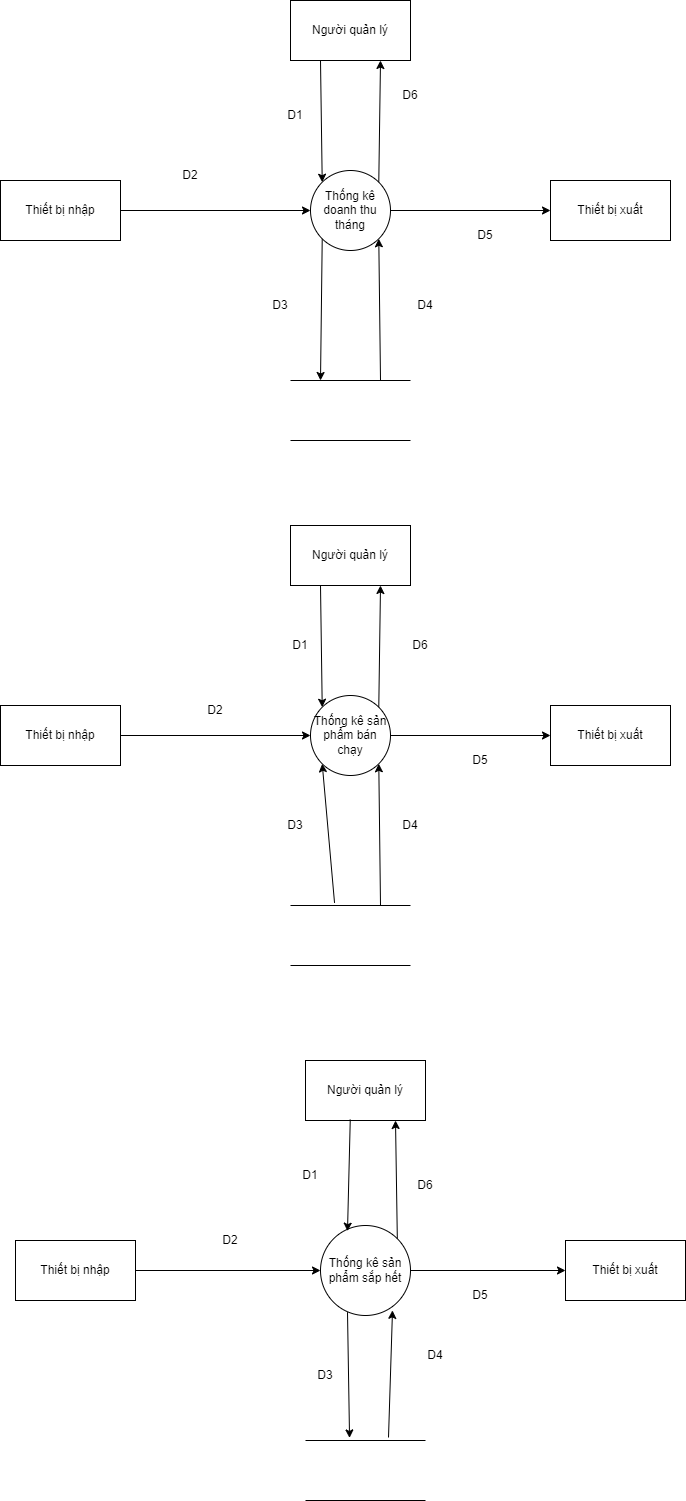

The diagram above was exported from draw.io. Its source (the exported page's mxGraphModel, read from the mxfile embedded in the PNG):
<mxGraphModel dx="1185" dy="594" grid="0" gridSize="10" guides="1" tooltips="1" connect="1" arrows="1" fold="1" page="1" pageScale="1" pageWidth="827" pageHeight="1169" math="0" shadow="0">
  <root>
    <mxCell id="0" />
    <mxCell id="1" parent="0" />
    <mxCell id="LZxLUULUHHTo10-JoebF-1" value="Thống kê doanh thu tháng" style="ellipse;whiteSpace=wrap;html=1;aspect=fixed;" vertex="1" parent="1">
      <mxGeometry x="370" y="230" width="80" height="80" as="geometry" />
    </mxCell>
    <mxCell id="LZxLUULUHHTo10-JoebF-2" value="Thiết bị nhập" style="rounded=0;whiteSpace=wrap;html=1;" vertex="1" parent="1">
      <mxGeometry x="60" y="240" width="120" height="60" as="geometry" />
    </mxCell>
    <mxCell id="LZxLUULUHHTo10-JoebF-3" value="Thiết bị xuất" style="rounded=0;whiteSpace=wrap;html=1;" vertex="1" parent="1">
      <mxGeometry x="610" y="240" width="120" height="60" as="geometry" />
    </mxCell>
    <mxCell id="LZxLUULUHHTo10-JoebF-4" value="Người quản lý" style="rounded=0;whiteSpace=wrap;html=1;" vertex="1" parent="1">
      <mxGeometry x="350" y="60" width="120" height="60" as="geometry" />
    </mxCell>
    <mxCell id="LZxLUULUHHTo10-JoebF-5" value="" style="endArrow=classic;html=1;rounded=0;exitX=1;exitY=0.5;exitDx=0;exitDy=0;entryX=0;entryY=0.5;entryDx=0;entryDy=0;" edge="1" parent="1" source="LZxLUULUHHTo10-JoebF-2" target="LZxLUULUHHTo10-JoebF-1">
      <mxGeometry width="50" height="50" relative="1" as="geometry">
        <mxPoint x="400" y="320" as="sourcePoint" />
        <mxPoint x="450" y="270" as="targetPoint" />
      </mxGeometry>
    </mxCell>
    <mxCell id="LZxLUULUHHTo10-JoebF-6" value="" style="endArrow=classic;html=1;rounded=0;exitX=1;exitY=0.5;exitDx=0;exitDy=0;entryX=0;entryY=0.5;entryDx=0;entryDy=0;" edge="1" parent="1" source="LZxLUULUHHTo10-JoebF-1" target="LZxLUULUHHTo10-JoebF-3">
      <mxGeometry width="50" height="50" relative="1" as="geometry">
        <mxPoint x="450" y="260" as="sourcePoint" />
        <mxPoint x="640" y="260" as="targetPoint" />
      </mxGeometry>
    </mxCell>
    <mxCell id="LZxLUULUHHTo10-JoebF-7" value="" style="endArrow=classic;html=1;rounded=0;exitX=1;exitY=0;exitDx=0;exitDy=0;entryX=0.75;entryY=1;entryDx=0;entryDy=0;" edge="1" parent="1" source="LZxLUULUHHTo10-JoebF-1" target="LZxLUULUHHTo10-JoebF-4">
      <mxGeometry width="50" height="50" relative="1" as="geometry">
        <mxPoint x="330" y="160" as="sourcePoint" />
        <mxPoint x="510" y="130" as="targetPoint" />
      </mxGeometry>
    </mxCell>
    <mxCell id="LZxLUULUHHTo10-JoebF-8" value="" style="endArrow=classic;html=1;rounded=0;entryX=0;entryY=0;entryDx=0;entryDy=0;exitX=0.25;exitY=1;exitDx=0;exitDy=0;" edge="1" parent="1" source="LZxLUULUHHTo10-JoebF-4" target="LZxLUULUHHTo10-JoebF-1">
      <mxGeometry width="50" height="50" relative="1" as="geometry">
        <mxPoint x="250" y="60" as="sourcePoint" />
        <mxPoint x="448.28427124746213" y="251.71572875253787" as="targetPoint" />
      </mxGeometry>
    </mxCell>
    <mxCell id="LZxLUULUHHTo10-JoebF-9" value="" style="endArrow=classic;html=1;rounded=0;exitX=0.75;exitY=0;exitDx=0;exitDy=0;entryX=1;entryY=1;entryDx=0;entryDy=0;" edge="1" parent="1" source="LZxLUULUHHTo10-JoebF-17" target="LZxLUULUHHTo10-JoebF-1">
      <mxGeometry width="50" height="50" relative="1" as="geometry">
        <mxPoint x="441.72" y="310" as="sourcePoint" />
        <mxPoint x="433" y="437" as="targetPoint" />
      </mxGeometry>
    </mxCell>
    <mxCell id="LZxLUULUHHTo10-JoebF-10" value="" style="endArrow=classic;html=1;rounded=0;exitX=0;exitY=1;exitDx=0;exitDy=0;entryX=0.25;entryY=0;entryDx=0;entryDy=0;" edge="1" parent="1" target="LZxLUULUHHTo10-JoebF-17" source="LZxLUULUHHTo10-JoebF-1">
      <mxGeometry width="50" height="50" relative="1" as="geometry">
        <mxPoint x="394.03999999999996" y="437.4200000000001" as="sourcePoint" />
        <mxPoint x="393.96" y="320" as="targetPoint" />
      </mxGeometry>
    </mxCell>
    <mxCell id="LZxLUULUHHTo10-JoebF-11" value="D1" style="text;html=1;strokeColor=none;fillColor=none;align=center;verticalAlign=middle;whiteSpace=wrap;rounded=0;" vertex="1" parent="1">
      <mxGeometry x="325" y="160" width="60" height="30" as="geometry" />
    </mxCell>
    <mxCell id="LZxLUULUHHTo10-JoebF-12" value="D2&lt;span style=&quot;color: rgba(0 , 0 , 0 , 0) ; font-family: monospace ; font-size: 0px&quot;&gt;%3CmxGraphModel%3E%3Croot%3E%3CmxCell%20id%3D%220%22%2F%3E%3CmxCell%20id%3D%221%22%20parent%3D%220%22%2F%3E%3CmxCell%20id%3D%222%22%20value%3D%22D1%22%20style%3D%22text%3Bhtml%3D1%3BstrokeColor%3Dnone%3BfillColor%3Dnone%3Balign%3Dcenter%3BverticalAlign%3Dmiddle%3BwhiteSpace%3Dwrap%3Brounded%3D0%3B%22%20vertex%3D%221%22%20parent%3D%221%22%3E%3CmxGeometry%20x%3D%22230%22%20y%3D%22240%22%20width%3D%2260%22%20height%3D%2230%22%20as%3D%22geometry%22%2F%3E%3C%2FmxCell%3E%3C%2Froot%3E%3C%2FmxGraphModel%3E&lt;/span&gt;" style="text;html=1;strokeColor=none;fillColor=none;align=center;verticalAlign=middle;whiteSpace=wrap;rounded=0;" vertex="1" parent="1">
      <mxGeometry x="220" y="220" width="60" height="30" as="geometry" />
    </mxCell>
    <mxCell id="LZxLUULUHHTo10-JoebF-13" value="D3" style="text;html=1;strokeColor=none;fillColor=none;align=center;verticalAlign=middle;whiteSpace=wrap;rounded=0;" vertex="1" parent="1">
      <mxGeometry x="310" y="350" width="60" height="30" as="geometry" />
    </mxCell>
    <mxCell id="LZxLUULUHHTo10-JoebF-14" value="D4" style="text;html=1;strokeColor=none;fillColor=none;align=center;verticalAlign=middle;whiteSpace=wrap;rounded=0;" vertex="1" parent="1">
      <mxGeometry x="455" y="350" width="60" height="30" as="geometry" />
    </mxCell>
    <mxCell id="LZxLUULUHHTo10-JoebF-15" value="D5" style="text;html=1;strokeColor=none;fillColor=none;align=center;verticalAlign=middle;whiteSpace=wrap;rounded=0;" vertex="1" parent="1">
      <mxGeometry x="515" y="280" width="60" height="30" as="geometry" />
    </mxCell>
    <mxCell id="LZxLUULUHHTo10-JoebF-16" value="D6" style="text;html=1;strokeColor=none;fillColor=none;align=center;verticalAlign=middle;whiteSpace=wrap;rounded=0;" vertex="1" parent="1">
      <mxGeometry x="440" y="140" width="60" height="30" as="geometry" />
    </mxCell>
    <mxCell id="LZxLUULUHHTo10-JoebF-17" value="" style="shape=partialRectangle;whiteSpace=wrap;html=1;left=0;right=0;fillColor=none;" vertex="1" parent="1">
      <mxGeometry x="350" y="440" width="120" height="60" as="geometry" />
    </mxCell>
    <mxCell id="LZxLUULUHHTo10-JoebF-18" value="Thống kê sản phẩm bán chạy" style="ellipse;whiteSpace=wrap;html=1;aspect=fixed;" vertex="1" parent="1">
      <mxGeometry x="370" y="755" width="80" height="80" as="geometry" />
    </mxCell>
    <mxCell id="LZxLUULUHHTo10-JoebF-19" value="Thiết bị nhập" style="rounded=0;whiteSpace=wrap;html=1;" vertex="1" parent="1">
      <mxGeometry x="60" y="765" width="120" height="60" as="geometry" />
    </mxCell>
    <mxCell id="LZxLUULUHHTo10-JoebF-20" value="Thiết bị xuất" style="rounded=0;whiteSpace=wrap;html=1;" vertex="1" parent="1">
      <mxGeometry x="610" y="765" width="120" height="60" as="geometry" />
    </mxCell>
    <mxCell id="LZxLUULUHHTo10-JoebF-21" value="Người quản lý" style="rounded=0;whiteSpace=wrap;html=1;" vertex="1" parent="1">
      <mxGeometry x="350" y="585" width="120" height="60" as="geometry" />
    </mxCell>
    <mxCell id="LZxLUULUHHTo10-JoebF-22" value="" style="endArrow=classic;html=1;rounded=0;exitX=1;exitY=0.5;exitDx=0;exitDy=0;entryX=0;entryY=0.5;entryDx=0;entryDy=0;" edge="1" source="LZxLUULUHHTo10-JoebF-19" target="LZxLUULUHHTo10-JoebF-18" parent="1">
      <mxGeometry width="50" height="50" relative="1" as="geometry">
        <mxPoint x="400" y="845" as="sourcePoint" />
        <mxPoint x="450" y="795" as="targetPoint" />
      </mxGeometry>
    </mxCell>
    <mxCell id="LZxLUULUHHTo10-JoebF-23" value="" style="endArrow=classic;html=1;rounded=0;exitX=1;exitY=0.5;exitDx=0;exitDy=0;entryX=0;entryY=0.5;entryDx=0;entryDy=0;" edge="1" source="LZxLUULUHHTo10-JoebF-18" target="LZxLUULUHHTo10-JoebF-20" parent="1">
      <mxGeometry width="50" height="50" relative="1" as="geometry">
        <mxPoint x="450" y="785" as="sourcePoint" />
        <mxPoint x="640" y="785" as="targetPoint" />
      </mxGeometry>
    </mxCell>
    <mxCell id="LZxLUULUHHTo10-JoebF-24" value="" style="endArrow=classic;html=1;rounded=0;entryX=0.75;entryY=1;entryDx=0;entryDy=0;exitX=1;exitY=0;exitDx=0;exitDy=0;" edge="1" source="LZxLUULUHHTo10-JoebF-18" target="LZxLUULUHHTo10-JoebF-21" parent="1">
      <mxGeometry width="50" height="50" relative="1" as="geometry">
        <mxPoint x="510" y="780" as="sourcePoint" />
        <mxPoint x="520" y="685" as="targetPoint" />
      </mxGeometry>
    </mxCell>
    <mxCell id="LZxLUULUHHTo10-JoebF-25" value="" style="endArrow=classic;html=1;rounded=0;exitX=0.25;exitY=1;exitDx=0;exitDy=0;entryX=0;entryY=0;entryDx=0;entryDy=0;" edge="1" source="LZxLUULUHHTo10-JoebF-21" target="LZxLUULUHHTo10-JoebF-18" parent="1">
      <mxGeometry width="50" height="50" relative="1" as="geometry">
        <mxPoint x="450" y="655" as="sourcePoint" />
        <mxPoint x="448.28427124746213" y="776.7157287525379" as="targetPoint" />
      </mxGeometry>
    </mxCell>
    <mxCell id="LZxLUULUHHTo10-JoebF-26" value="" style="endArrow=classic;html=1;rounded=0;entryX=1;entryY=1;entryDx=0;entryDy=0;exitX=0.75;exitY=0;exitDx=0;exitDy=0;" edge="1" source="LZxLUULUHHTo10-JoebF-34" parent="1" target="LZxLUULUHHTo10-JoebF-18">
      <mxGeometry width="50" height="50" relative="1" as="geometry">
        <mxPoint x="650" y="1010" as="sourcePoint" />
        <mxPoint x="410" y="850" as="targetPoint" />
      </mxGeometry>
    </mxCell>
    <mxCell id="LZxLUULUHHTo10-JoebF-27" value="" style="endArrow=classic;html=1;rounded=0;exitX=0.367;exitY=-0.043;exitDx=0;exitDy=0;exitPerimeter=0;entryX=0;entryY=1;entryDx=0;entryDy=0;" edge="1" target="LZxLUULUHHTo10-JoebF-18" parent="1">
      <mxGeometry width="50" height="50" relative="1" as="geometry">
        <mxPoint x="394.03999999999996" y="962.4199999999998" as="sourcePoint" />
        <mxPoint x="250" y="940" as="targetPoint" />
      </mxGeometry>
    </mxCell>
    <mxCell id="LZxLUULUHHTo10-JoebF-28" value="D1" style="text;html=1;strokeColor=none;fillColor=none;align=center;verticalAlign=middle;whiteSpace=wrap;rounded=0;" vertex="1" parent="1">
      <mxGeometry x="330" y="690" width="60" height="30" as="geometry" />
    </mxCell>
    <mxCell id="LZxLUULUHHTo10-JoebF-29" value="D2&lt;span style=&quot;color: rgba(0 , 0 , 0 , 0) ; font-family: monospace ; font-size: 0px&quot;&gt;%3CmxGraphModel%3E%3Croot%3E%3CmxCell%20id%3D%220%22%2F%3E%3CmxCell%20id%3D%221%22%20parent%3D%220%22%2F%3E%3CmxCell%20id%3D%222%22%20value%3D%22D1%22%20style%3D%22text%3Bhtml%3D1%3BstrokeColor%3Dnone%3BfillColor%3Dnone%3Balign%3Dcenter%3BverticalAlign%3Dmiddle%3BwhiteSpace%3Dwrap%3Brounded%3D0%3B%22%20vertex%3D%221%22%20parent%3D%221%22%3E%3CmxGeometry%20x%3D%22230%22%20y%3D%22240%22%20width%3D%2260%22%20height%3D%2230%22%20as%3D%22geometry%22%2F%3E%3C%2FmxCell%3E%3C%2Froot%3E%3C%2FmxGraphModel%3E&lt;/span&gt;" style="text;html=1;strokeColor=none;fillColor=none;align=center;verticalAlign=middle;whiteSpace=wrap;rounded=0;" vertex="1" parent="1">
      <mxGeometry x="245" y="755" width="60" height="30" as="geometry" />
    </mxCell>
    <mxCell id="LZxLUULUHHTo10-JoebF-30" value="D3" style="text;html=1;strokeColor=none;fillColor=none;align=center;verticalAlign=middle;whiteSpace=wrap;rounded=0;" vertex="1" parent="1">
      <mxGeometry x="325" y="870" width="60" height="30" as="geometry" />
    </mxCell>
    <mxCell id="LZxLUULUHHTo10-JoebF-31" value="D4" style="text;html=1;strokeColor=none;fillColor=none;align=center;verticalAlign=middle;whiteSpace=wrap;rounded=0;" vertex="1" parent="1">
      <mxGeometry x="440" y="870" width="60" height="30" as="geometry" />
    </mxCell>
    <mxCell id="LZxLUULUHHTo10-JoebF-32" value="D5" style="text;html=1;strokeColor=none;fillColor=none;align=center;verticalAlign=middle;whiteSpace=wrap;rounded=0;" vertex="1" parent="1">
      <mxGeometry x="510" y="805" width="60" height="30" as="geometry" />
    </mxCell>
    <mxCell id="LZxLUULUHHTo10-JoebF-33" value="D6" style="text;html=1;strokeColor=none;fillColor=none;align=center;verticalAlign=middle;whiteSpace=wrap;rounded=0;" vertex="1" parent="1">
      <mxGeometry x="450" y="690" width="60" height="30" as="geometry" />
    </mxCell>
    <mxCell id="LZxLUULUHHTo10-JoebF-34" value="" style="shape=partialRectangle;whiteSpace=wrap;html=1;left=0;right=0;fillColor=none;" vertex="1" parent="1">
      <mxGeometry x="350" y="965" width="120" height="60" as="geometry" />
    </mxCell>
    <mxCell id="LZxLUULUHHTo10-JoebF-35" value="Thống kê sản phẩm sắp hết" style="ellipse;whiteSpace=wrap;html=1;aspect=fixed;" vertex="1" parent="1">
      <mxGeometry x="380" y="1285" width="90" height="90" as="geometry" />
    </mxCell>
    <mxCell id="LZxLUULUHHTo10-JoebF-36" value="Thiết bị nhập" style="rounded=0;whiteSpace=wrap;html=1;" vertex="1" parent="1">
      <mxGeometry x="75" y="1300" width="120" height="60" as="geometry" />
    </mxCell>
    <mxCell id="LZxLUULUHHTo10-JoebF-37" value="Thiết bị xuất" style="rounded=0;whiteSpace=wrap;html=1;" vertex="1" parent="1">
      <mxGeometry x="625" y="1300" width="120" height="60" as="geometry" />
    </mxCell>
    <mxCell id="LZxLUULUHHTo10-JoebF-38" value="Người quản lý" style="rounded=0;whiteSpace=wrap;html=1;" vertex="1" parent="1">
      <mxGeometry x="365" y="1120" width="120" height="60" as="geometry" />
    </mxCell>
    <mxCell id="LZxLUULUHHTo10-JoebF-39" value="" style="endArrow=classic;html=1;rounded=0;exitX=1;exitY=0.5;exitDx=0;exitDy=0;entryX=0;entryY=0.5;entryDx=0;entryDy=0;" edge="1" source="LZxLUULUHHTo10-JoebF-36" target="LZxLUULUHHTo10-JoebF-35" parent="1">
      <mxGeometry width="50" height="50" relative="1" as="geometry">
        <mxPoint x="415" y="1380" as="sourcePoint" />
        <mxPoint x="465" y="1330" as="targetPoint" />
      </mxGeometry>
    </mxCell>
    <mxCell id="LZxLUULUHHTo10-JoebF-40" value="" style="endArrow=classic;html=1;rounded=0;exitX=1;exitY=0.5;exitDx=0;exitDy=0;entryX=0;entryY=0.5;entryDx=0;entryDy=0;" edge="1" source="LZxLUULUHHTo10-JoebF-35" target="LZxLUULUHHTo10-JoebF-37" parent="1">
      <mxGeometry width="50" height="50" relative="1" as="geometry">
        <mxPoint x="465" y="1320" as="sourcePoint" />
        <mxPoint x="655" y="1320" as="targetPoint" />
      </mxGeometry>
    </mxCell>
    <mxCell id="LZxLUULUHHTo10-JoebF-41" value="" style="endArrow=none;html=1;rounded=0;exitX=0.75;exitY=1;exitDx=0;exitDy=0;entryX=1;entryY=0;entryDx=0;entryDy=0;startArrow=classic;startFill=1;endFill=0;" edge="1" source="LZxLUULUHHTo10-JoebF-38" target="LZxLUULUHHTo10-JoebF-35" parent="1">
      <mxGeometry width="50" height="50" relative="1" as="geometry">
        <mxPoint x="345" y="1220" as="sourcePoint" />
        <mxPoint x="535" y="1220" as="targetPoint" />
      </mxGeometry>
    </mxCell>
    <mxCell id="LZxLUULUHHTo10-JoebF-42" value="" style="endArrow=none;html=1;rounded=0;exitX=0.3;exitY=0.063;exitDx=0;exitDy=0;exitPerimeter=0;entryX=0.373;entryY=0.983;entryDx=0;entryDy=0;entryPerimeter=0;endFill=0;startArrow=classic;startFill=1;" edge="1" source="LZxLUULUHHTo10-JoebF-35" target="LZxLUULUHHTo10-JoebF-38" parent="1">
      <mxGeometry width="50" height="50" relative="1" as="geometry">
        <mxPoint x="465" y="1190" as="sourcePoint" />
        <mxPoint x="463.28427124746213" y="1311.7157287525379" as="targetPoint" />
      </mxGeometry>
    </mxCell>
    <mxCell id="LZxLUULUHHTo10-JoebF-43" value="" style="endArrow=none;html=1;rounded=0;exitX=0.8;exitY=0.943;exitDx=0;exitDy=0;exitPerimeter=0;startArrow=classic;startFill=1;endFill=0;" edge="1" source="LZxLUULUHHTo10-JoebF-35" parent="1">
      <mxGeometry width="50" height="50" relative="1" as="geometry">
        <mxPoint x="456.72" y="1370" as="sourcePoint" />
        <mxPoint x="448" y="1497" as="targetPoint" />
      </mxGeometry>
    </mxCell>
    <mxCell id="LZxLUULUHHTo10-JoebF-44" value="" style="endArrow=none;html=1;rounded=0;exitX=0.367;exitY=-0.043;exitDx=0;exitDy=0;exitPerimeter=0;entryX=0.3;entryY=0.963;entryDx=0;entryDy=0;entryPerimeter=0;startArrow=classic;startFill=1;endFill=0;" edge="1" target="LZxLUULUHHTo10-JoebF-35" parent="1">
      <mxGeometry width="50" height="50" relative="1" as="geometry">
        <mxPoint x="409.03999999999996" y="1497.42" as="sourcePoint" />
        <mxPoint x="408.96" y="1380" as="targetPoint" />
      </mxGeometry>
    </mxCell>
    <mxCell id="LZxLUULUHHTo10-JoebF-45" value="D1" style="text;html=1;strokeColor=none;fillColor=none;align=center;verticalAlign=middle;whiteSpace=wrap;rounded=0;" vertex="1" parent="1">
      <mxGeometry x="340" y="1220" width="60" height="30" as="geometry" />
    </mxCell>
    <mxCell id="LZxLUULUHHTo10-JoebF-46" value="D2&lt;span style=&quot;color: rgba(0 , 0 , 0 , 0) ; font-family: monospace ; font-size: 0px&quot;&gt;%3CmxGraphModel%3E%3Croot%3E%3CmxCell%20id%3D%220%22%2F%3E%3CmxCell%20id%3D%221%22%20parent%3D%220%22%2F%3E%3CmxCell%20id%3D%222%22%20value%3D%22D1%22%20style%3D%22text%3Bhtml%3D1%3BstrokeColor%3Dnone%3BfillColor%3Dnone%3Balign%3Dcenter%3BverticalAlign%3Dmiddle%3BwhiteSpace%3Dwrap%3Brounded%3D0%3B%22%20vertex%3D%221%22%20parent%3D%221%22%3E%3CmxGeometry%20x%3D%22230%22%20y%3D%22240%22%20width%3D%2260%22%20height%3D%2230%22%20as%3D%22geometry%22%2F%3E%3C%2FmxCell%3E%3C%2Froot%3E%3C%2FmxGraphModel%3E&lt;/span&gt;" style="text;html=1;strokeColor=none;fillColor=none;align=center;verticalAlign=middle;whiteSpace=wrap;rounded=0;" vertex="1" parent="1">
      <mxGeometry x="260" y="1285" width="60" height="30" as="geometry" />
    </mxCell>
    <mxCell id="LZxLUULUHHTo10-JoebF-47" value="D3" style="text;html=1;strokeColor=none;fillColor=none;align=center;verticalAlign=middle;whiteSpace=wrap;rounded=0;" vertex="1" parent="1">
      <mxGeometry x="355" y="1420" width="60" height="30" as="geometry" />
    </mxCell>
    <mxCell id="LZxLUULUHHTo10-JoebF-48" value="D4" style="text;html=1;strokeColor=none;fillColor=none;align=center;verticalAlign=middle;whiteSpace=wrap;rounded=0;" vertex="1" parent="1">
      <mxGeometry x="465" y="1400" width="60" height="30" as="geometry" />
    </mxCell>
    <mxCell id="LZxLUULUHHTo10-JoebF-49" value="D5" style="text;html=1;strokeColor=none;fillColor=none;align=center;verticalAlign=middle;whiteSpace=wrap;rounded=0;" vertex="1" parent="1">
      <mxGeometry x="510" y="1340" width="60" height="30" as="geometry" />
    </mxCell>
    <mxCell id="LZxLUULUHHTo10-JoebF-50" value="D6" style="text;html=1;strokeColor=none;fillColor=none;align=center;verticalAlign=middle;whiteSpace=wrap;rounded=0;" vertex="1" parent="1">
      <mxGeometry x="455" y="1230" width="60" height="30" as="geometry" />
    </mxCell>
    <mxCell id="LZxLUULUHHTo10-JoebF-51" value="" style="shape=partialRectangle;whiteSpace=wrap;html=1;left=0;right=0;fillColor=none;" vertex="1" parent="1">
      <mxGeometry x="365" y="1500" width="120" height="60" as="geometry" />
    </mxCell>
  </root>
</mxGraphModel>